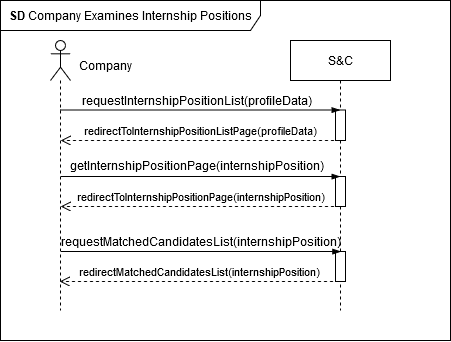

The diagram above was exported from draw.io. Its source (the exported page's mxGraphModel, read from the mxfile embedded in the PNG):
<mxGraphModel dx="659" dy="1437" grid="1" gridSize="10" guides="1" tooltips="1" connect="1" arrows="1" fold="1" page="1" pageScale="1" pageWidth="850" pageHeight="1100" math="0" shadow="0">
  <root>
    <mxCell id="0" />
    <mxCell id="1" parent="0" />
    <mxCell id="CObYJEAy56xA2G8EUnc1-1" value="S&amp;amp;C" style="shape=umlLifeline;perimeter=lifelinePerimeter;whiteSpace=wrap;html=1;container=1;dropTarget=0;collapsible=0;recursiveResize=0;outlineConnect=0;portConstraint=eastwest;newEdgeStyle={&quot;edgeStyle&quot;:&quot;elbowEdgeStyle&quot;,&quot;elbow&quot;:&quot;vertical&quot;,&quot;curved&quot;:0,&quot;rounded&quot;:0};" parent="1" vertex="1">
      <mxGeometry x="350" y="-60" width="100" height="270" as="geometry" />
    </mxCell>
    <mxCell id="hh9Ni2VgHgSeFQTvjpv2-1" value="" style="html=1;points=[[0,0,0,0,5],[0,1,0,0,-5],[1,0,0,0,5],[1,1,0,0,-5]];perimeter=orthogonalPerimeter;outlineConnect=0;targetShapes=umlLifeline;portConstraint=eastwest;newEdgeStyle={&quot;curved&quot;:0,&quot;rounded&quot;:0};" parent="CObYJEAy56xA2G8EUnc1-1" vertex="1">
      <mxGeometry x="45" y="136" width="10" height="30" as="geometry" />
    </mxCell>
    <mxCell id="N4ezWAQjIMXn5G-POvpN-11" value="" style="html=1;points=[[0,0,0,0,5],[0,1,0,0,-5],[1,0,0,0,5],[1,1,0,0,-5]];perimeter=orthogonalPerimeter;outlineConnect=0;targetShapes=umlLifeline;portConstraint=eastwest;newEdgeStyle={&quot;curved&quot;:0,&quot;rounded&quot;:0};" parent="CObYJEAy56xA2G8EUnc1-1" vertex="1">
      <mxGeometry x="45" y="69.5" width="10" height="30.5" as="geometry" />
    </mxCell>
    <mxCell id="CObYJEAy56xA2G8EUnc1-6" value="" style="shape=umlLifeline;perimeter=lifelinePerimeter;whiteSpace=wrap;html=1;container=1;dropTarget=0;collapsible=0;recursiveResize=0;outlineConnect=0;portConstraint=eastwest;newEdgeStyle={&quot;curved&quot;:0,&quot;rounded&quot;:0};participant=umlActor;" parent="1" vertex="1">
      <mxGeometry x="110" y="-60" width="20" height="270" as="geometry" />
    </mxCell>
    <mxCell id="CObYJEAy56xA2G8EUnc1-7" value="Company" style="text;html=1;align=center;verticalAlign=middle;resizable=0;points=[];autosize=1;strokeColor=none;fillColor=none;" parent="1" vertex="1">
      <mxGeometry x="130" y="-50" width="70" height="30" as="geometry" />
    </mxCell>
    <mxCell id="CObYJEAy56xA2G8EUnc1-8" value="" style="edgeStyle=elbowEdgeStyle;fontSize=12;html=1;endArrow=blockThin;endFill=1;rounded=0;" parent="1" edge="1">
      <mxGeometry width="160" relative="1" as="geometry">
        <mxPoint x="120.12962962962956" y="76" as="sourcePoint" />
        <mxPoint x="399.5" y="76" as="targetPoint" />
        <Array as="points">
          <mxPoint x="270" y="76" />
        </Array>
      </mxGeometry>
    </mxCell>
    <mxCell id="CObYJEAy56xA2G8EUnc1-9" value="getInternshipPositionPage(internshipPosition)" style="text;html=1;align=center;verticalAlign=middle;resizable=0;points=[];autosize=1;strokeColor=none;fillColor=none;" parent="1" vertex="1">
      <mxGeometry x="121" y="50" width="270" height="30" as="geometry" />
    </mxCell>
    <mxCell id="CObYJEAy56xA2G8EUnc1-15" value="&lt;b&gt;SD&lt;/b&gt;&amp;nbsp;Company Examines Internship Positions" style="shape=umlFrame;whiteSpace=wrap;html=1;pointerEvents=0;width=260;height=30;" parent="1" vertex="1">
      <mxGeometry x="60" y="-100" width="450" height="340" as="geometry" />
    </mxCell>
    <mxCell id="HJIBpvxVfIBrpGYPyr1l-3" value="redirectToInternshipPositionPage(internshipPosition)" style="html=1;verticalAlign=bottom;endArrow=open;dashed=1;endSize=8;curved=0;rounded=0;" parent="1" edge="1">
      <mxGeometry relative="1" as="geometry">
        <mxPoint x="399.5" y="106" as="sourcePoint" />
        <mxPoint x="120.12962962962956" y="106" as="targetPoint" />
        <Array as="points">
          <mxPoint x="280.5" y="106" />
        </Array>
      </mxGeometry>
    </mxCell>
    <mxCell id="N4ezWAQjIMXn5G-POvpN-7" value="requestInternshipPositionList(profileData)" style="text;html=1;align=center;verticalAlign=middle;resizable=0;points=[];autosize=1;strokeColor=none;fillColor=none;" parent="1" vertex="1">
      <mxGeometry x="136" y="-15" width="240" height="30" as="geometry" />
    </mxCell>
    <mxCell id="N4ezWAQjIMXn5G-POvpN-8" value="redirectToInternshipPositionListPage(profileData)" style="html=1;verticalAlign=bottom;endArrow=open;dashed=1;endSize=8;curved=0;rounded=0;" parent="1" edge="1">
      <mxGeometry x="-0.001" relative="1" as="geometry">
        <mxPoint x="399.5" y="40" as="sourcePoint" />
        <mxPoint x="120.12962962962956" y="40" as="targetPoint" />
        <Array as="points">
          <mxPoint x="268.48" y="40" />
        </Array>
        <mxPoint as="offset" />
      </mxGeometry>
    </mxCell>
    <mxCell id="N4ezWAQjIMXn5G-POvpN-9" value="" style="edgeStyle=elbowEdgeStyle;fontSize=12;html=1;endArrow=blockThin;endFill=1;rounded=0;" parent="1" source="CObYJEAy56xA2G8EUnc1-6" target="CObYJEAy56xA2G8EUnc1-1" edge="1">
      <mxGeometry width="160" relative="1" as="geometry">
        <mxPoint x="130" y="10" as="sourcePoint" />
        <mxPoint x="370.24" y="9.520000000000003" as="targetPoint" />
        <Array as="points">
          <mxPoint x="270.74" y="9.520000000000003" />
        </Array>
      </mxGeometry>
    </mxCell>
    <mxCell id="zhmgdxnKbJKkdFMGv9vG-2" value="requestMatchedCandidatesList(internshipPosition)" style="text;html=1;align=center;verticalAlign=middle;resizable=0;points=[];autosize=1;strokeColor=none;fillColor=none;" vertex="1" parent="1">
      <mxGeometry x="115" y="126" width="290" height="30" as="geometry" />
    </mxCell>
    <mxCell id="zhmgdxnKbJKkdFMGv9vG-3" value="" style="html=1;points=[[0,0,0,0,5],[0,1,0,0,-5],[1,0,0,0,5],[1,1,0,0,-5]];perimeter=orthogonalPerimeter;outlineConnect=0;targetShapes=umlLifeline;portConstraint=eastwest;newEdgeStyle={&quot;curved&quot;:0,&quot;rounded&quot;:0};" vertex="1" parent="1">
      <mxGeometry x="395" y="151" width="10" height="30" as="geometry" />
    </mxCell>
    <mxCell id="zhmgdxnKbJKkdFMGv9vG-4" value="" style="edgeStyle=elbowEdgeStyle;fontSize=12;html=1;endArrow=blockThin;endFill=1;rounded=0;" edge="1" parent="1">
      <mxGeometry width="160" relative="1" as="geometry">
        <mxPoint x="120.99962962962957" y="151" as="sourcePoint" />
        <mxPoint x="400.37" y="151" as="targetPoint" />
        <Array as="points">
          <mxPoint x="270.87" y="151" />
        </Array>
      </mxGeometry>
    </mxCell>
    <mxCell id="zhmgdxnKbJKkdFMGv9vG-5" value="redirectMatchedCandidatesList(internshipPosition)" style="html=1;verticalAlign=bottom;endArrow=open;dashed=1;endSize=8;curved=0;rounded=0;" edge="1" parent="1">
      <mxGeometry x="-0.001" relative="1" as="geometry">
        <mxPoint x="398.5" y="181" as="sourcePoint" />
        <mxPoint x="119.12962962962956" y="181" as="targetPoint" />
        <Array as="points">
          <mxPoint x="267.48" y="181" />
        </Array>
        <mxPoint as="offset" />
      </mxGeometry>
    </mxCell>
  </root>
</mxGraphModel>